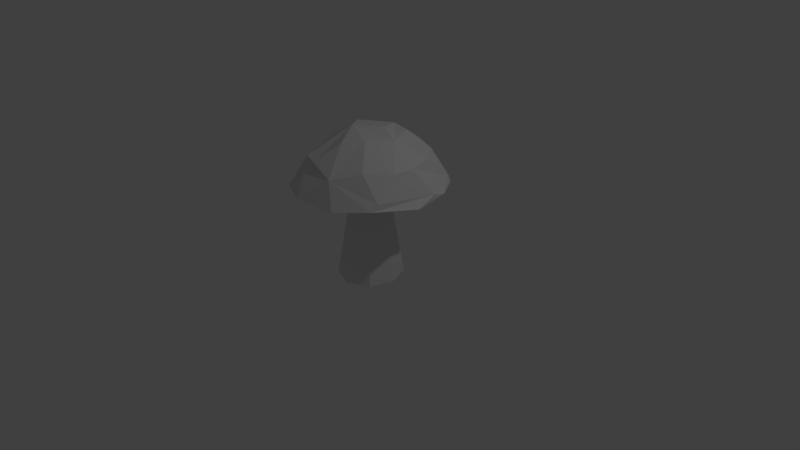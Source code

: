 # Source: herkkutatti.blend  (saved by Blender 2.79.0; exported with 4.5.12 LTS)
import bpy
from mathutils import Matrix  # noqa: F401  (used for matrix-valued properties, if any)

bpy.ops.wm.read_factory_settings(use_empty=True)
scene = bpy.context.scene
scene.name = 'Scene'

# ---- collections
col_collection_1 = bpy.data.collections.new('Collection 1'); scene.collection.children.link(col_collection_1)

# ---- images (referenced by path relative to the original .blend; pixels are not part of the script)
import os
ASSET_DIR = os.environ.get("B2B_ASSET_DIR", "")  # directory of the original .blend (textures are referenced by path, not embedded)
HERE = os.path.dirname(os.path.abspath(__file__))  # packed textures are extracted next to this script under _unpacked/

def load_image(name, relpath, width, height, colorspace="sRGB"):
    """Load a texture the original file referenced (path relative to the .blend, or extracted next to this script)."""
    p = next((c for c in (os.path.join(HERE, relpath), os.path.join(ASSET_DIR, relpath)) if relpath and os.path.exists(c)), "")
    if p:
        img = bpy.data.images.load(p, check_existing=True)
        img.name = name
    else:  # same state as the original file: an image datablock whose file is absent (Cycles renders it pink)
        img = bpy.data.images.new(name, width, height)
        img.source = "FILE"
        img.filepath = "//" + (relpath or name)
    img.colorspace_settings.name = colorspace
    return img
img_herkkutatti_mat = load_image('herkkutatti_MAT', '', 1024, 1024, 'sRGB')

# ---- materials (node trees are filled in below, after node groups)
mat_material = bpy.data.materials.new('Material')
mat_material.alpha_threshold = 0.0
mat_material.roughness = 0.5

# ---- material node trees
mat_material.use_nodes = True; mat_material.node_tree.nodes.clear()
_N = mat_material.node_tree.nodes; _L = mat_material.node_tree.links
n0 = _N.new('ShaderNodeOutputMaterial'); n0.name = 'Material Output'; n0.location = (300, 300)
n1 = _N.new('ShaderNodeBsdfDiffuse'); n1.name = 'Diffuse BSDF'; n1.location = (10, 300)
n2 = _N.new('ShaderNodeTexImage'); n2.name = 'Image Texture'; n2.location = (-83, 107)
n2.width = 140
n2.image = img_herkkutatti_mat
_L.new(n1.outputs[0], n0.inputs[0])
n0.is_active_output = True

# ---- world
world_world = bpy.data.worlds.new('World'); scene.world = world_world
world_world.color = (0.05088, 0.05088, 0.05088)
world_world.use_sun_shadow = False
world_world.sun_shadow_jitter_overblur = 0.0
world_world.cycles.sampling_method = 'MANUAL'

# ---- cameras
cam_camera = bpy.data.cameras.new('Camera')
cam_camera.clip_end = 100.0
cam_camera.lens = 35.0
cam_camera.sensor_width = 32.0
cam_camera.sensor_height = 18.0
cam_camera.ortho_scale = 7.314
cam_camera.dof.focus_distance = 0.0

# ---- lights
light_lamp = bpy.data.lights.new('Lamp', 'POINT')
light_lamp.transmission_factor = 0.0
light_lamp.cutoff_distance = 30.0
light_lamp.energy = 100.0
light_lamp.shadow_buffer_clip_start = 1.001
light_lamp.shadow_soft_size = 0.1
light_lamp.shadow_maximum_resolution = 0.006
light_lamp.use_absolute_resolution = True

# ---- meshes
me_cube = bpy.data.meshes.new('Cube')
me_cube.from_pydata([(-0.7214, 0.7979, 1.265), (-0.5485, 0.6238, 1.644), (-0.3067, 0.7869, 1.629), (-0.3826, 1.002, 1.246), (-0.06638, 0.5139, 1.888), (0.1369, 0.1595, 1.973), (0.06562, 0.8159, 1.65), (0.2027, 0.4637, 1.881), (0.4088, 0.6928, 1.632), (0.6852, 0.7216, 1.345), (0.7022, 0.7419, 1.265), (0.6457, 0.3887, 1.656), (0.905, 0.418, 1.264), (0.414, 0.0734, 1.89), (0.9279, 0.2292, 1.319), (0.7339, 0.05532, 1.635), (0.966, -0.05868, 1.231), (0.2193, -0.2273, 1.913), (0.7489, -0.5103, 1.361), (0.6983, -0.2056, 1.626), (0.7319, -0.6032, 1.283), (0.4767, -0.4933, 1.65), (0.1744, -0.7507, 1.547), (0.3455, -0.8654, 1.235), (0.008561, -0.4136, 1.877), (-0.1977, -0.06126, 1.971), (-0.1917, -0.6792, 1.649), (-0.1847, -0.9445, 1.257), (-0.4204, -0.5972, 1.649), (-0.503, -0.7975, 1.33), (-0.3976, 0.1863, 1.921), (-0.8006, 0.1165, 1.64), (-0.7334, 0.3865, 1.637), (0.4188, 0.9553, 1.236), (0.004297, 1.068, 1.27), (0.2924, 0.5402, 1.231), (-0.9553, 0.4637, 1.238), (0.1026, 0.2329, 1.233), (-0.0455, 0.3011, 1.233), (-0.1878, 0.222, 1.233), (0.1696, 0.07227, 1.233), (-0.2501, 0.05582, 1.233), (-1.039, 0.124, 1.225), (0.1199, -0.08617, 1.233), (-0.02782, -0.1566, 1.233), (-0.177, -0.1019, 1.233), (0.5021, -0.1585, 1.235), (-0.6647, -0.7218, 1.232), (0.1028, 0.2332, 1.238), (-0.04552, 0.3013, 1.238), (0.17, 0.07235, 1.242), (0.05691, -0.1395, 1.238), (-0.1881, 0.2222, 1.238), (-0.2504, 0.0558, 1.238), (-0.1773, -0.1022, 1.238), (0.3682, 0.07692, -0.03502), (0.2367, 0.3918, -0.03502), (0.2706, -0.2337, -0.03502), (-0.05366, 0.5255, -0.03502), (-0.019, -0.3718, -0.03502), (-0.3326, 0.3705, -0.03502), (-0.4548, 0.04468, -0.03502), (-0.3115, -0.2644, -0.03502)], [], [(4, 2, 1, 30), (4, 7, 8, 6, 2), (42, 31, 32, 36), (7, 13, 15, 11, 8), (13, 17, 19, 15), (25, 5, 4, 30), (11, 15, 14, 16, 12, 10, 9), (21, 19, 17, 24, 22), (26, 22, 24), (19, 21, 18, 14, 15), (30, 31, 28, 25), (20, 16, 14, 18), (25, 28, 26, 24), (27, 29, 47), (3, 2, 6, 34), (20, 46, 16), (10, 35, 33), (20, 23, 46), (33, 35, 34), (46, 43, 40), (46, 23, 43), (43, 23, 44), (23, 45, 44), (36, 0, 3), (45, 47, 41), (23, 47, 45), (43, 51, 44), (56, 55, 58), (32, 1, 0, 36), (2, 3, 0, 1), (30, 1, 32, 31), (5, 25, 24, 17, 13), (9, 10, 33, 34, 6, 8), (11, 9, 8), (29, 27, 23, 22, 26, 28), (13, 7, 4, 5), (47, 31, 42), (21, 22, 23, 20, 18), (29, 28, 31, 47), (35, 12, 16, 46), (10, 12, 35), (37, 35, 46, 40), (55, 56, 37, 40), (37, 38, 35), (55, 40, 43, 57), (36, 3, 34, 35), (39, 36, 35, 38), (61, 41, 39, 60), (61, 62, 45, 41), (47, 42, 39, 41), (36, 39, 42), (50, 49, 52, 53), (23, 27, 47), (48, 49, 50), (54, 51, 50, 53), (53, 41, 45, 54), (53, 52, 39, 41), (50, 51, 43, 40), (50, 40, 37, 48), (54, 45, 44, 51), (49, 38, 39, 52), (48, 37, 38, 49), (60, 58, 55, 61), (57, 59, 55), (62, 61, 55, 59), (62, 59, 44, 45), (60, 39, 38, 58), (57, 43, 44, 59), (56, 58, 38, 37)])
_uv = me_cube.uv_layers.new(name='UVMap')
_uv.uv.foreach_set('vector', [0.6251, 0.1566, 0.6471, 0.0605, 0.7207, 0.06873, 0.7383, 0.1931, 0.6251, 0.1566, 0.5709, 0.2035, 0.4981, 0.1755, 0.5602, 0.1014, 0.6471, 0.0605, 0.4543, 0.8375, 0.347, 0.8127, 0.3506, 0.737, 0.4543, 0.7422, 0.5709, 0.2035, 0.5701, 0.3251, 0.5014, 0.3716, 0.4813, 0.2795, 0.4981, 0.1755, 0.5701, 0.3251, 0.6495, 0.3727, 0.5405, 0.4301, 0.5014, 0.3716, 0.7229, 0.2785, 0.6216, 0.2683, 0.6251, 0.1566, 0.7383, 0.1931, 0.9476, 0.2399, 0.9423, 0.3336, 0.8595, 0.3096, 0.8376, 0.3863, 0.8451, 0.2594, 0.8465, 0.156, 0.8671, 0.1595, 0.6244, 0.4711, 0.5405, 0.4301, 0.6495, 0.3727, 0.719, 0.3907, 0.7231, 0.4947, 0.7962, 0.4299, 0.7231, 0.4947, 0.719, 0.3907, 0.9416, 0.3958, 0.9513, 0.4452, 0.8749, 0.4779, 0.8595, 0.3096, 0.9423, 0.3336, 0.7383, 0.1931, 0.8376, 0.159, 0.8376, 0.3806, 0.7229, 0.2785, 0.8557, 0.4995, 0.8376, 0.3863, 0.8595, 0.3096, 0.8749, 0.4779, 0.7229, 0.2785, 0.8376, 0.3806, 0.7962, 0.4299, 0.719, 0.3907, 0.7012, 0.6715, 0.7168, 0.7681, 0.6907, 0.8161, 0.6395, 0.0, 0.6471, 0.0605, 0.5602, 0.1014, 0.545, 0.0339, 0.1451, 0.02272, 0.1527, 0.1598, 0.03488, 0.1334, 0.01379, 0.3632, 0.1296, 0.3582, 0.05762, 0.4482, 0.1451, 0.02272, 0.2617, 0.0, 0.1527, 0.1598, 0.05762, 0.4482, 0.1296, 0.3582, 0.1422, 0.5223, 0.1527, 0.1598, 0.234, 0.2204, 0.2061, 0.2545, 0.1527, 0.1598, 0.2617, 0.0, 0.234, 0.2204, 0.234, 0.2204, 0.2617, 0.0, 0.2755, 0.2191, 0.2617, 0.0, 0.3045, 0.2494, 0.2755, 0.2191, 0.4269, 0.4775, 0.3383, 0.5352, 0.2387, 0.5488, 0.3045, 0.2494, 0.4813, 0.1481, 0.3052, 0.297, 0.2617, 0.0, 0.4813, 0.1481, 0.3045, 0.2494, 0.234, 0.2204, 0.254, 0.214, 0.2755, 0.2191, 0.8038, 0.706, 0.8071, 0.6125, 0.8564, 0.7727, 0.3506, 0.737, 0.3501, 0.6582, 0.4494, 0.6336, 0.4543, 0.7422, 0.354, 0.5932, 0.454, 0.5488, 0.4494, 0.6336, 0.3501, 0.6582, 0.7383, 0.1931, 0.7207, 0.06873, 0.7904, 0.1023, 0.8376, 0.159, 0.6216, 0.2683, 0.7229, 0.2785, 0.719, 0.3907, 0.6495, 0.3727, 0.5701, 0.3251, 0.8671, 0.1595, 0.8465, 0.156, 0.8417, 0.0721, 0.8549, 0.0, 0.9513, 0.07066, 0.9432, 0.138, 0.9476, 0.2399, 0.8671, 0.1595, 0.9432, 0.138, 0.7168, 0.7681, 0.7012, 0.6715, 0.7046, 0.5456, 0.7825, 0.6038, 0.8038, 0.7049, 0.8015, 0.7713, 0.5701, 0.3251, 0.5709, 0.2035, 0.6251, 0.1566, 0.6216, 0.2683, 0.6907, 0.8161, 0.8038, 0.9427, 0.6951, 1.0, 0.6244, 0.4711, 0.7231, 0.4947, 0.6993, 0.5456, 0.5814, 0.5318, 0.5663, 0.5113, 0.7168, 0.7681, 0.8015, 0.7713, 0.8038, 0.9427, 0.6907, 0.8161, 0.1296, 0.3582, 0.0, 0.2595, 0.03488, 0.1334, 0.1527, 0.1598, 0.01379, 0.3632, 0.0, 0.2595, 0.1296, 0.3582, 0.2052, 0.3022, 0.1296, 0.3582, 0.1527, 0.1598, 0.2061, 0.2545, 0.5445, 0.5459, 0.631, 0.5456, 0.6081, 0.8953, 0.5639, 0.8955, 0.2052, 0.3022, 0.2326, 0.3358, 0.1296, 0.3582, 0.5445, 0.5459, 0.5639, 0.8955, 0.5317, 0.897, 0.4813, 0.549, 0.4269, 0.4775, 0.2387, 0.5488, 0.1422, 0.5223, 0.1296, 0.3582, 0.2737, 0.3317, 0.4269, 0.4775, 0.1296, 0.3582, 0.2326, 0.3358, 0.347, 0.5503, 0.321, 0.8994, 0.276, 0.8987, 0.2587, 0.5488, 0.0, 0.5528, 0.06366, 0.5488, 0.07586, 0.8997, 0.04338, 0.9017, 0.4813, 0.1481, 0.4813, 0.4017, 0.2737, 0.3317, 0.3052, 0.297, 0.4269, 0.4775, 0.2737, 0.3317, 0.4813, 0.4017, 0.3492, 0.8755, 0.4208, 0.8375, 0.4476, 0.8715, 0.4476, 0.9202, 0.2617, 0.0, 0.3928, 0.03898, 0.4813, 0.1481, 0.3795, 0.8407, 0.4208, 0.8375, 0.3492, 0.8755, 0.4162, 0.9537, 0.3572, 0.9408, 0.3492, 0.8755, 0.4476, 0.9202, 0.04331, 0.9031, 0.04338, 0.9017, 0.07586, 0.8997, 0.07582, 0.9011, 0.321, 0.9008, 0.276, 0.9001, 0.276, 0.8987, 0.321, 0.8994, 0.3492, 0.8755, 0.3572, 0.9408, 0.347, 0.9211, 0.3493, 0.8756, 0.5639, 0.8981, 0.5639, 0.8955, 0.6081, 0.8953, 0.6081, 0.8967, 0.4162, 0.9537, 0.4161, 0.9536, 0.3758, 0.9533, 0.3572, 0.9408, 0.2445, 0.9008, 0.2445, 0.8994, 0.276, 0.8987, 0.276, 0.9001, 0.6081, 0.8967, 0.6081, 0.8953, 0.6385, 0.8967, 0.6386, 0.8981, 0.9371, 0.7663, 0.8564, 0.7727, 0.8071, 0.6125, 1.0, 0.6994, 0.8627, 0.5465, 0.9441, 0.5456, 0.8071, 0.6125, 1.0, 0.606, 1.0, 0.6994, 0.8071, 0.6125, 0.9441, 0.5456, 0.06366, 0.5488, 0.1426, 0.55, 0.1161, 0.9003, 0.07586, 0.8997, 0.2587, 0.5488, 0.276, 0.8987, 0.2445, 0.8994, 0.197, 0.5503, 0.197, 0.5555, 0.1439, 0.9031, 0.1161, 0.9003, 0.1426, 0.55, 0.631, 0.5456, 0.6907, 0.5482, 0.6385, 0.8967, 0.6081, 0.8953])
me_cube.materials.append(mat_material)
me_cube.use_remesh_preserve_volume = False
me_cube.use_remesh_preserve_attributes = False
me_cube.use_mirror_vertex_groups = False
me_cube.update()

# ---- objects
ob_cube = bpy.data.objects.new('Cube', me_cube)
ob_lamp = bpy.data.objects.new('Lamp', light_lamp)
ob_camera = bpy.data.objects.new('Camera', cam_camera)

# ---- transforms, parenting, visibility, modifiers, constraints
ob_cube.location = (0.0, 0.0, 0.0)
ob_cube.lock_rotations_4d = False
ob_cube.empty_display_type = 'ARROWS'
ob_cube.lineart.crease_threshold = 0.0
ob_lamp.location = (4.076, 1.005, 6.152)
ob_lamp.rotation_euler = (0.6503, 0.05522, 1.866)
ob_lamp.lock_rotations_4d = False
ob_lamp.empty_display_type = 'ARROWS'
ob_lamp.color = (0.0, 0.0, 0.0, 0.0)
ob_lamp.lineart.crease_threshold = 0.0
ob_camera.location = (7.481, -6.508, 5.592)
ob_camera.rotation_euler = (1.109, 0.0, 0.8149)
ob_camera.lock_rotations_4d = False
ob_camera.empty_display_type = 'ARROWS'
ob_camera.color = (0.0, 0.0, 0.0, 0.0)
ob_camera.display_type = 'WIRE'
ob_camera.lineart.crease_threshold = 0.0

# ---- collection membership
col_collection_1.objects.link(ob_cube)
col_collection_1.objects.link(ob_lamp)
col_collection_1.objects.link(ob_camera)

# ---- scene / render settings (as saved in the file)
scene.camera = ob_camera
scene.frame_start = 1; scene.frame_end = 250; scene.frame_set(1)
scene.render.engine = 'CYCLES'
scene.render.resolution_percentage = 50
scene.render.dither_intensity = 0.0
scene.cycles.use_denoising = False
scene.cycles.samples = 128
scene.cycles.sampling_pattern = 'TABULATED_SOBOL'
scene.cycles.use_adaptive_sampling = False
scene.cycles.use_light_tree = False
scene.cycles.blur_glossy = 0.0
scene.cycles.sample_clamp_indirect = 0.0
scene.view_settings.view_transform = 'Standard'
bpy.context.view_layer.update()
